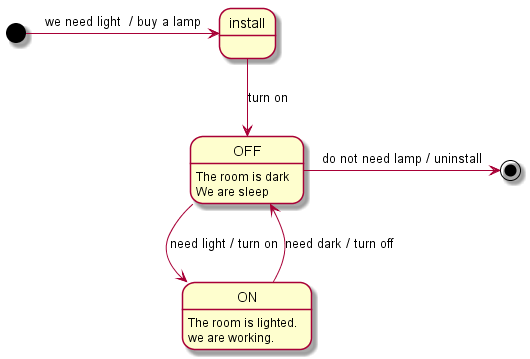

The diagram above was rendered by PlantUML. Its source (embedded in the PNG):
@startuml

[*]->install : we need light  / buy a lamp

install --> OFF : turn on
OFF : The room is dark
OFF : We are sleep

OFF --> ON : need light / turn on
ON : The room is lighted.
ON : we are working.
ON --> OFF : need dark / turn off

OFF -> [*] : do not need lamp / uninstall
@enduml